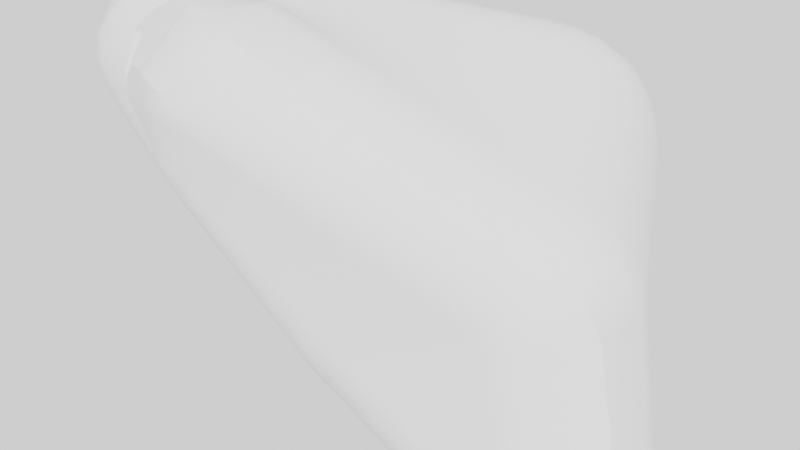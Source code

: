 # Source: Exlite.blend  (saved by Blender 3.6.11; exported with 4.5.12 LTS)
import bpy
from mathutils import Matrix  # noqa: F401  (used for matrix-valued properties, if any)

bpy.ops.wm.read_factory_settings(use_empty=True)
scene = bpy.context.scene
scene.name = 'Scene'

# ---- collections
col_collection = bpy.data.collections.new('Collection'); scene.collection.children.link(col_collection)

# ---- node groups
ng_auto_smooth = bpy.data.node_groups.new('Auto Smooth', 'GeometryNodeTree')
_s = ng_auto_smooth.interface.new_socket(name='Geometry', in_out='OUTPUT', socket_type='NodeSocketGeometry')
_s = ng_auto_smooth.interface.new_socket(name='Geometry', in_out='INPUT', socket_type='NodeSocketGeometry')
_s = ng_auto_smooth.interface.new_socket(name='Angle', in_out='INPUT', socket_type='NodeSocketFloat')
_s.subtype = 'ANGLE'
_s.min_value = 0.0
_s.max_value = 3.142
ng_auto_smooth.is_modifier = True
_N = ng_auto_smooth.nodes; _L = ng_auto_smooth.links
n0 = _N.new('NodeGroupOutput'); n0.name = 'Group Output'; n0.location = (480, -100)
n1 = _N.new('NodeGroupInput'); n1.name = 'Group Input'; n1.location = (-420, -300)
n2 = _N.new('NodeGroupInput'); n2.name = 'Group Input.001'; n2.location = (-60, -100)
n3 = _N.new('GeometryNodeSetShadeSmooth'); n3.name = 'Set Shade Smooth'; n3.location = (120, -100)
n3.domain = 'EDGE'
n4 = _N.new('GeometryNodeSetShadeSmooth'); n4.name = 'Set Shade Smooth.001'; n4.location = (300, -100)
n5 = _N.new('GeometryNodeInputMeshEdgeAngle'); n5.name = 'Edge Angle'; n5.location = (-420, -220)
n6 = _N.new('GeometryNodeInputEdgeSmooth'); n6.name = 'Is Edge Smooth'; n6.location = (-60, -160)
n7 = _N.new('GeometryNodeInputShadeSmooth'); n7.name = 'Is Face Smooth'; n7.location = (-240, -340)
n8 = _N.new('FunctionNodeBooleanMath'); n8.name = 'Boolean Math'; n8.location = (-60, -220)
n9 = _N.new('FunctionNodeCompare'); n9.name = 'Compare'; n9.location = (-240, -180)
n9.operation = 'LESS_EQUAL'
_L.new(n5.outputs[0], n9.inputs[0])
_L.new(n4.outputs[0], n0.inputs[0])
_L.new(n1.outputs[1], n9.inputs[1])
_L.new(n9.outputs[0], n8.inputs[0])
_L.new(n7.outputs[0], n8.inputs[1])
_L.new(n2.outputs[0], n3.inputs[0])
_L.new(n6.outputs[0], n3.inputs[1])
_L.new(n3.outputs[0], n4.inputs[0])
_L.new(n8.outputs[0], n3.inputs[2])
n0.is_active_output = True

# ---- world
world_world = bpy.data.worlds.new('World'); scene.world = world_world
world_world.use_nodes = True; world_world.node_tree.nodes.clear()
_N = world_world.node_tree.nodes; _L = world_world.node_tree.links
n0 = _N.new('ShaderNodeOutputWorld'); n0.name = 'World Output'; n0.location = (300, 300)
n1 = _N.new('ShaderNodeBackground'); n1.name = 'Background'; n1.location = (10, 300)
n2 = _N.new('ShaderNodeBrightContrast'); n2.name = 'Brightness/Contrast'; n2.location = (-190, 280)
_L.new(n1.outputs[0], n0.inputs[0])
_L.new(n2.outputs[0], n1.inputs[0])
n0.is_active_output = True
world_world.color = (0.05088, 0.05088, 0.05088)
world_world.use_sun_shadow = False
world_world.sun_shadow_jitter_overblur = 0.0

# ---- meshes
me_rock = bpy.data.meshes.new('rock')
me_rock.from_pydata([(0.07159, -0.06648, -0.03935), (0.2962, -0.06468, -0.1593), (0.2312, 0.07988, -0.1798), (-0.0411, 0.09494, -0.08966), (0.2527, -0.05378, 0.06813), (0.1348, 0.1749, 0.148), (-0.2089, 0.006232, 0.1954), (-0.08902, -0.1115, 0.2053), (0.04663, -0.01234, -0.05728), (-0.2443, -0.05298, 0.1899), (-0.09921, -0.09575, 0.1352), (-0.1699, -0.07507, 0.1828), (-0.2424, 0.002954, 0.1544), (-0.04133, 0.1594, 0.01625)], [], [(0, 2, 1), (0, 8, 3, 2), (0, 9, 8), (0, 10, 9), (0, 4, 7, 10), (0, 1, 4), (5, 4, 1, 2), (5, 13, 6), (5, 6, 11, 7, 4), (9, 11, 6), (9, 10, 11), (10, 7, 11), (8, 12, 3), (8, 9, 12), (9, 6, 12), (6, 13, 3, 12), (3, 13, 2), (2, 13, 5)])
me_rock.polygons.foreach_set('use_smooth', [True] * 18)
_k = {(0, 1): 0.23865, (0, 2): 0.17535, (7, 10): 0.28943, (7, 11): 0.50725, (1, 4): 0.24917, (6, 12): 0.31143, (0, 10): 0.28943, (6, 11): 0.50725, (3, 12): 0.31143}
me_rock.attributes.new('crease_edge', 'FLOAT', 'EDGE').data.foreach_set('value', [_k.get((min(e.vertices), max(e.vertices)), 0.0) for e in me_rock.edges])
me_rock.update()

# ---- objects
ob_rock = bpy.data.objects.new('rock', me_rock)

# ---- transforms, parenting, visibility, modifiers, constraints
ob_rock.location = (0.007342, 0.3053, 0.1349)
_m = ob_rock.modifiers.new('Subsurf', 'SUBSURF')
_m.subdivision_type = 'SIMPLE'
_m.levels = 2
_m.render_levels = 3
_m = ob_rock.modifiers.new('Subsurf.001', 'SUBSURF')
_m.levels = 5
_m = ob_rock.modifiers.new('Displace', 'DISPLACE')
_m.mid_level = 0.0
_m.strength = 0.05
_m = ob_rock.modifiers.new('Displace.001', 'DISPLACE')
_m.mid_level = 0.0
_m.strength = 0.025
_m = ob_rock.modifiers.new('Displace.002', 'DISPLACE')
_m.strength = 0.02
_m = ob_rock.modifiers.new('Displace.003', 'DISPLACE')
_m.strength = 0.0
_m = ob_rock.modifiers.new('Auto Smooth', 'NODES')
_m.node_group = ng_auto_smooth
_gi = [s.identifier for s in ng_auto_smooth.interface.items_tree if s.item_type == 'SOCKET' and s.in_out == 'INPUT']
_m[_gi[1]] = 0.5236  # Angle

# ---- collection membership
col_collection.objects.link(ob_rock)

# ---- scene / render settings (as saved in the file)
scene.frame_start = 1; scene.frame_end = 250; scene.frame_set(1)
scene.render.engine = 'BLENDER_EEVEE_NEXT'
scene.render.use_high_quality_normals = True
scene.cycles.sampling_pattern = 'TABULATED_SOBOL'
scene.view_settings.view_transform = 'Filmic'
bpy.context.view_layer.update()

# ---- added for rendering (the .blend has no active camera and no usable light): camera, sun
cam_auto = bpy.data.cameras.new('AutoCamera')
cam_auto.lens = 50.0
cam_auto.sensor_width = 36.0
cam_auto.clip_end = 1000.0
ob_auto_camera = bpy.data.objects.new('AutoCamera', cam_auto)
scene.collection.objects.link(ob_auto_camera)
ob_auto_camera.location = (0.707164, -0.490143, 0.705133)
ob_auto_camera.rotation_euler = (1.09748, -7.21219e-08, 0.694738)
scene.camera = ob_auto_camera
light_auto_sun = bpy.data.lights.new('AutoSun', 'SUN')
light_auto_sun.energy = 3.0
light_auto_sun.angle = 0.0523599
ob_auto_sun = bpy.data.objects.new('AutoSun', light_auto_sun)
scene.collection.objects.link(ob_auto_sun)
ob_auto_sun.rotation_euler = (0.872665, 0.174533, 0.523599)
bpy.context.view_layer.update()
